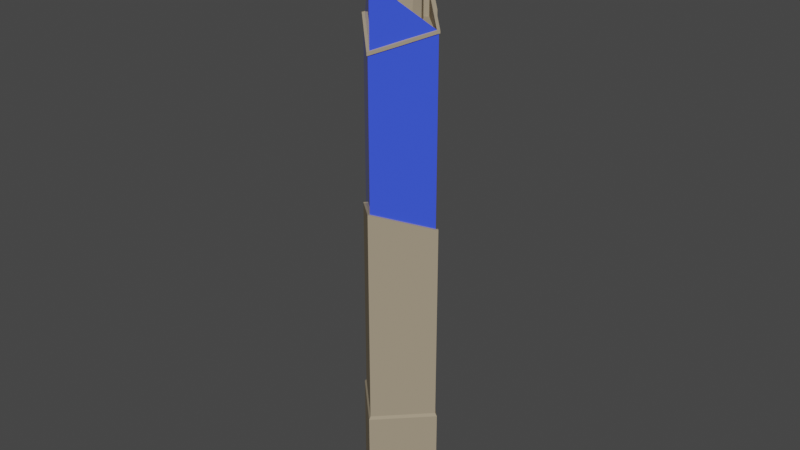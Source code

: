 # Source: SkyscraperWIP110619.blend  (saved by Blender 2.80.75; exported with 4.5.12 LTS)
import bpy
from mathutils import Matrix  # noqa: F401  (used for matrix-valued properties, if any)

bpy.ops.wm.read_factory_settings(use_empty=True)
scene = bpy.context.scene
scene.name = 'Scene'

# ---- collections
col_collection = bpy.data.collections.new('Collection'); scene.collection.children.link(col_collection)

# ---- materials (node trees are filled in below, after node groups)
mat_material = bpy.data.materials.new('Material')
mat_material.alpha_threshold = 0.0
mat_material.line_color = (0.0, 0.0, 0.0, 1.0)
mat_material_002 = bpy.data.materials.new('Material.002')

# ---- material node trees
mat_material.use_nodes = True; mat_material.node_tree.nodes.clear()
_N = mat_material.node_tree.nodes; _L = mat_material.node_tree.links
n0 = _N.new('ShaderNodeOutputMaterial'); n0.name = 'Material Output'; n0.location = (300, 300)
n1 = _N.new('ShaderNodeBsdfPrincipled'); n1.name = 'Principled BSDF'; n1.location = (10, 300)
n1.distribution = 'GGX'
n1.subsurface_method = 'BURLEY'
n1.inputs[0].default_value = (0.3612, 0.2983, 0.2093, 1.0)
n1.inputs[2].default_value = 1.0
n1.inputs[3].default_value = 1.45
n1.inputs[13].default_value = 0.1
n1.inputs[27].default_value = (0.0, 0.0, 0.0, 1.0)
n1.inputs[28].default_value = 1.0
_L.new(n1.outputs[0], n0.inputs[0])
n0.is_active_output = True
mat_material_002.use_nodes = True; mat_material_002.node_tree.nodes.clear()
_N = mat_material_002.node_tree.nodes; _L = mat_material_002.node_tree.links
n0 = _N.new('ShaderNodeOutputMaterial'); n0.name = 'Material Output'; n0.location = (300, 300)
n1 = _N.new('ShaderNodeBsdfPrincipled'); n1.name = 'Principled BSDF'; n1.location = (10, 300)
n1.distribution = 'GGX'
n1.subsurface_method = 'BURLEY'
n1.inputs[0].default_value = (0.04538, 0.09418, 1.0, 1.0)
n1.inputs[2].default_value = 0.0
n1.inputs[3].default_value = 1.45
n1.inputs[13].default_value = 1.0
n1.inputs[27].default_value = (0.0, 0.0, 0.0, 1.0)
n1.inputs[28].default_value = 1.0
_L.new(n1.outputs[0], n0.inputs[0])
n0.is_active_output = True

# ---- world
world_world = bpy.data.worlds.new('World'); scene.world = world_world
world_world.use_nodes = True; world_world.node_tree.nodes.clear()
_N = world_world.node_tree.nodes; _L = world_world.node_tree.links
n0 = _N.new('ShaderNodeOutputWorld'); n0.name = 'World Output'; n0.location = (300, 300)
n1 = _N.new('ShaderNodeBackground'); n1.name = 'Background'; n1.location = (10, 300)
n1.inputs[0].default_value = (0.05088, 0.05088, 0.05088, 1.0)
_L.new(n1.outputs[0], n0.inputs[0])
n0.is_active_output = True
world_world.color = (0.05088, 0.05088, 0.05088)
world_world.use_sun_shadow = False
world_world.sun_shadow_jitter_overblur = 0.0

# ---- meshes
me_cube_001 = bpy.data.meshes.new('Cube.001')
me_cube_001.from_pydata([(1.414, -5.96e-08, 0.0), (1.414, -5.96e-08, 16.97), (1.414, -5.96e-08, 3.965), (1.414, -5.96e-08, 10.81), (1.467, -0.05303, 3.965), (1.467, -0.05303, 0.0), (0.05303, -1.467, 0.0), (0.05303, -1.467, 3.965), (0.05303, -1.467, 11.39), (1.467, -0.05303, 10.81), (0.05303, 1.467, 3.965), (0.05303, 1.467, 0.0), (1.467, 0.05303, 0.0), (0.0, 1.414, 0.0), (0.0, -1.414, 0.0), (-1.414, -5.96e-08, 0.0), (-1.414, -5.96e-08, 16.97), (0.0, -1.414, 16.38), (0.0, 1.414, 3.965), (-1.414, -5.96e-08, 3.965), (0.0, -1.414, 11.39), (0.0, 1.414, 10.22), (-1.414, -5.96e-08, 10.81), (-1.467, -0.05303, 3.965), (-1.467, -0.05303, 0.0), (-0.05303, -1.467, 0.0), (-0.05303, -1.467, 3.965), (-0.05303, -1.467, 11.39), (-1.467, -0.05303, 10.81), (-0.05303, 1.467, 3.965), (-0.05303, 1.467, 0.0), (-1.467, 0.05303, 0.0), (-1.467, 0.05303, 3.965), (7.451e-09, -1.52, 11.39), (0.0, -1.52, 3.965), (0.0, -1.52, 0.0), (1.52, -3.725e-08, 0.0), (0.0, 1.52, 3.965), (0.0, 1.52, 0.0), (-1.52, -3.725e-08, 0.0), (0.0, 0.0, 0.0), (0.7071, 0.7071, 0.0), (0.7071, 0.7071, 17.26), (0.7071, 0.7071, 3.965), (0.7071, 0.7071, 10.52), (0.7601, 0.7601, 0.0), (0.7601, 0.7601, 3.965), (-0.7071, 0.7071, 0.0), (-0.7071, 0.7071, 17.26), (-0.7071, 0.7071, 3.965), (-0.7071, 0.7071, 10.52), (-0.7601, 0.7601, 0.0), (-0.7601, 0.7601, 3.965), (-0.7071, -0.7071, 0.0), (-0.7071, -0.7071, 16.67), (-0.7071, -0.7071, 11.1), (-0.7601, -0.7601, 0.0), (-0.7601, -0.7601, 3.965), (-0.7601, -0.7601, 11.1), (0.7071, -0.7071, 0.0), (0.7071, -0.7071, 16.67), (0.7071, -0.7071, 11.1), (0.7601, -0.7601, 0.0), (0.7601, -0.7601, 3.965), (0.7601, -0.7601, 11.1), (0.0, -1.414, 16.07), (1.414, -5.96e-08, 16.07), (-1.414, -5.96e-08, 16.07), (0.7071, 0.7071, 16.07), (-0.7071, 0.7071, 16.07), (-0.7071, -0.7071, 16.07), (0.7071, -0.7071, 16.07), (0.05303, 1.467, 17.55), (0.7601, 0.7601, 17.26), (0.05303, 1.467, 16.07), (0.7601, 0.7601, 16.07), (-0.05303, 1.467, 17.55), (-0.05303, 1.467, 16.07), (-3.725e-09, 1.52, 17.55), (-3.725e-09, 1.52, 16.07), (0.7071, -0.7071, 16.76), (1.414, -5.96e-08, 17.05), (0.7071, 0.7071, 17.35), (-0.6718, -0.6718, 16.78), (-0.7071, -0.7071, 16.76), (-1.414, -5.96e-08, 17.05), (-0.7071, 0.7071, 17.35), (6.623e-10, -1.344, 16.5), (0.0, -1.414, 16.47), (0.6718, -0.6718, 16.78), (0.0, 1.414, 17.64), (0.05303, 1.467, 17.64), (-0.05303, 1.467, 17.64), (-3.725e-09, 1.52, 17.64), (-1.344, -5.994e-08, 17.05), (-0.6718, 0.6718, 17.33), (6.623e-10, 1.344, 17.61), (0.6718, 0.6718, 17.33), (1.344, -5.994e-08, 17.05), (1.503, -0.08839, 3.865), (1.503, -0.08839, 0.0), (0.7955, -0.7955, 0.0), (0.08839, -1.503, 3.865), (0.08839, -1.503, 0.0), (0.7955, -0.7955, 3.865), (0.03536, -1.556, 3.865), (0.03536, -1.556, 0.0), (1.556, -0.03536, 0.0), (1.556, -0.03536, 3.865), (-1.503, -0.08839, 3.865), (-1.503, -0.08839, 0.0), (-0.7955, -0.7955, 0.0), (-0.08839, -1.503, 3.865), (-0.08839, -1.503, 0.0), (-0.7955, -0.7955, 3.865), (-0.03536, -1.556, 3.865), (-0.03536, -1.556, 0.0), (-1.556, -0.03536, 3.865), (-1.556, -0.03536, 0.0), (2.235e-08, -1.591, 3.865), (2.235e-08, -1.591, 0.0), (1.591, -2.98e-08, 0.0), (1.556, 0.03536, 0.0), (0.08839, 1.503, 3.865), (0.08839, 1.503, 0.0), (0.7955, 0.7955, 0.0), (1.503, 0.08839, 3.865), (1.503, 0.08839, 0.0), (0.7955, 0.7955, 3.865), (1.556, 0.03536, 3.865), (0.03536, 1.556, 0.0), (0.03536, 1.556, 3.865), (1.591, -2.98e-08, 3.865), (0.0, 1.591, 3.865), (-0.03536, 1.556, 3.865), (-1.556, 0.03536, 3.865), (-1.591, -5.588e-08, 3.865), (-0.08839, 1.503, 3.865), (-0.08839, 1.503, 0.0), (-0.7955, 0.7955, 0.0), (-1.503, 0.08839, 3.865), (-1.503, 0.08839, 0.0), (-0.7955, 0.7955, 3.865), (-0.03536, 1.556, 0.0), (-1.556, 0.03536, 0.0), (-1.591, -5.588e-08, 0.0), (0.0, 1.591, 0.0), (0.0, -5.994e-08, 17.05), (6.623e-10, -1.344, 18.52), (-0.6718, -0.6718, 17.79), (0.6718, -0.6718, 17.79), (-0.6718, 0.6718, 16.88), (-1.344, -5.96e-08, 16.88), (6.623e-10, 1.344, 16.88), (0.6718, 0.6718, 16.88), (1.344, -5.96e-08, 16.88), (0.0, -5.96e-08, 16.88), (0.0, 0.6718, 16.88), (4.016e-08, 1.073, 16.88), (0.1791, 0.7558, 16.88), (-0.1791, 0.7558, 16.88), (0.0, 0.7557, 16.88), (2.607e-08, 1.055, 20.97), (0.03775, 0.9879, 20.96), (-0.03775, 0.9879, 20.96), (1.26e-10, 0.9879, 20.97), (1.414, -5.96e-08, 15.27), (0.0, -1.414, 15.86), (0.0, 1.414, 14.69), (-1.414, -5.96e-08, 15.27), (0.7071, 0.7071, 14.98), (-0.7071, 0.7071, 14.98), (-0.7071, -0.7071, 15.57), (0.7071, -0.7071, 15.57), (-0.7601, 0.7601, 16.07), (-0.7601, 0.7601, 14.98), (-0.05303, 1.467, 14.69), (0.7601, 0.7601, 14.98), (0.05303, 1.467, 14.69), (7.451e-09, 1.52, 14.69), (2.98e-10, -0.6526, 17.77), (1.599e-14, -0.04798, 17.11), (-1.209, -0.04798, 17.11), (0.6046, -0.6526, 17.77), (5.96e-10, -1.257, 18.43), (1.209, -0.04798, 17.11), (-0.6046, -0.6526, 17.77), (0.7601, 0.7601, 17.35), (-0.7601, 0.7601, 17.26), (-0.7601, 0.7601, 17.35), (0.7336, 0.7336, 16.07), (-0.02652, 1.494, 17.55), (-0.02652, 1.494, 16.07), (0.02652, 1.441, 17.64), (-0.02652, 1.494, 17.64), (0.02652, 1.441, 14.69), (0.7336, 0.7336, 14.98), (-0.02652, 1.494, 14.69), (-0.7336, 0.7336, 17.26), (0.02652, 1.494, 16.07), (0.02652, 1.494, 17.55), (-0.02652, 1.441, 17.64), (-0.7336, 0.7336, 17.35), (0.02652, 1.494, 17.64), (-0.7336, 0.7336, 16.07), (-0.02652, 1.441, 14.69), (-0.7336, 0.7336, 14.98), (0.02652, 1.494, 14.69), (1.863e-09, 1.467, 14.69), (-3.725e-09, 1.467, 17.64), (-1.441, 0.02652, 17.05), (-1.441, 0.02652, 16.97), (-1.441, -0.02652, 16.97), (-1.441, -0.02652, 17.05), (-0.02652, -1.441, 16.47), (-0.02652, -1.441, 16.38), (-0.7336, -0.7336, 16.67), (-0.7336, -0.7336, 16.76), (-1.467, -6.892e-08, 16.97), (-1.467, -6.892e-08, 17.05), (0.02652, -1.441, 16.38), (0.02652, -1.441, 16.47), (1.441, -0.02652, 16.97), (0.7336, -0.7336, 16.67), (1.441, -0.02652, 17.05), (0.7336, -0.7336, 16.76), (-1.863e-09, -1.467, 16.47), (-1.863e-09, -1.467, 16.38), (0.7336, 0.7336, 17.35), (0.7336, 0.7336, 17.26), (1.441, 0.02652, 16.97), (1.441, 0.02652, 17.05), (1.467, -6.333e-08, 16.97), (1.467, -6.333e-08, 17.05), (1.467, 0.05303, 3.965), (1.467, 0.05303, 10.81), (1.52, -7.823e-08, 3.965), (1.52, -7.823e-08, 10.81), (-1.467, 0.05303, 10.81), (-1.52, -1.08e-07, 3.965), (-1.52, -1.08e-07, 10.81)], [], [(44, 43, 18, 21), (43, 2, 234, 46), (170, 68, 66, 166), (6, 62, 101, 103), (64, 63, 4, 9), (61, 20, 8, 64), (59, 0, 5, 62), (9, 4, 236, 237), (115, 119, 34), (41, 13, 11, 45), (76, 188, 189, 92), (13, 41, 0, 40), (173, 71, 65, 167), (50, 21, 18, 49), (49, 52, 32, 19), (166, 66, 71, 173), (56, 25, 113, 111), (58, 28, 23, 57), (55, 58, 27, 20), (53, 56, 24, 15), (19, 23, 239, 32), (119, 105, 34), (47, 51, 30, 13), (13, 40, 15, 47), (33, 27, 26, 34), (39, 118, 145, 144), (8, 33, 34, 7), (63, 7, 102, 104), (8, 20, 27, 33), (6, 35, 25, 14), (12, 45, 125, 127), (62, 5, 100, 101), (31, 39, 144, 141), (46, 234, 126, 128), (118, 117, 136, 145), (34, 26, 112, 115), (10, 37, 29, 18), (5, 0, 12, 36), (11, 13, 30, 38), (24, 39, 31, 15), (40, 14, 53, 15), (14, 40, 0, 59), (73, 72, 91, 187), (0, 41, 45, 12), (37, 10, 123, 131), (18, 43, 46, 10), (3, 2, 43, 44), (167, 65, 70, 172), (15, 31, 51, 47), (32, 52, 142, 140), (18, 29, 52, 49), (22, 50, 49, 19), (172, 70, 67, 169), (14, 25, 56, 53), (22, 28, 58, 55), (27, 58, 57, 26), (23, 239, 117, 109), (169, 67, 69, 171), (14, 59, 62, 6), (3, 61, 64, 9), (8, 7, 63, 64), (36, 12, 127, 122), (1, 60, 71, 66), (16, 67, 70, 54), (229, 190, 75, 73), (54, 70, 65, 17), (48, 69, 67, 16), (60, 17, 65, 71), (42, 1, 66, 68), (72, 73, 75, 74), (175, 174, 77, 176), (76, 77, 174, 188), (204, 198, 188, 174), (192, 77, 76, 191), (199, 79, 78, 200), (229, 73, 187, 228), (150, 98, 185, 183), (147, 98, 155, 156), (98, 97, 154, 155), (90, 86, 95, 96), (84, 88, 87, 83), (88, 80, 89, 87), (80, 81, 98, 89), (202, 201, 92, 189), (193, 228, 187, 91), (209, 194, 92, 201), (82, 90, 96, 97), (81, 82, 97, 98), (85, 84, 83, 94), (86, 85, 94, 95), (191, 76, 92, 194), (200, 78, 93, 203), (101, 104, 102, 103), (102, 105, 106, 103), (100, 107, 108, 99), (100, 99, 104, 101), (236, 4, 99, 108), (106, 105, 119, 120), (4, 63, 104, 99), (7, 34, 105, 102), (5, 36, 107, 100), (35, 6, 103, 106), (111, 113, 112, 114), (115, 112, 113, 116), (109, 117, 118, 110), (110, 111, 114, 109), (115, 116, 120, 119), (25, 35, 116, 113), (24, 56, 111, 110), (35, 106, 120, 116), (26, 57, 114, 112), (57, 23, 109, 114), (236, 108, 132), (39, 24, 110, 118), (125, 128, 126, 127), (122, 127, 126, 129), (124, 130, 131, 123), (124, 123, 128, 125), (122, 129, 132, 121), (234, 236, 129, 126), (10, 46, 128, 123), (11, 38, 130, 124), (45, 11, 124, 125), (107, 36, 122, 121), (130, 38, 143, 146), (108, 107, 121, 132), (139, 141, 140, 142), (135, 144, 145, 136), (143, 138, 137, 134), (135, 140, 141, 144), (138, 139, 142, 137), (143, 134, 133, 146), (239, 32, 140, 135), (132, 129, 236), (51, 31, 141, 139), (131, 130, 146, 133), (29, 37, 134, 137), (52, 29, 137, 142), (30, 51, 139, 138), (38, 30, 138, 143), (117, 239, 136), (135, 136, 239), (134, 37, 133), (37, 131, 133), (98, 150, 89), (94, 149, 186, 182), (148, 150, 183, 184), (149, 148, 184, 186), (87, 89, 150, 148), (83, 87, 148, 149), (94, 83, 149), (95, 94, 152, 151), (152, 156, 157, 151), (154, 157, 156, 155), (154, 153, 158, 159), (97, 96, 153, 154), (157, 154, 159, 161), (96, 95, 151, 153), (94, 147, 156, 152), (159, 158, 162, 163), (161, 159, 163, 165), (151, 157, 161, 160), (153, 151, 160, 158), (163, 162, 165), (164, 165, 162), (160, 161, 165, 164), (158, 160, 164, 162), (44, 21, 168, 170), (3, 166, 173, 61), (61, 173, 167, 20), (22, 55, 172, 169), (55, 20, 167, 172), (3, 44, 170, 166), (50, 171, 168, 21), (22, 169, 171, 50), (205, 206, 175, 176), (206, 204, 174, 175), (196, 195, 178, 177), (190, 196, 177, 75), (75, 177, 178, 74), (199, 74, 178, 207), (192, 79, 179, 197), (208, 207, 178, 195), (183, 185, 181, 180), (184, 183, 180), (181, 182, 186, 180), (180, 186, 184), (98, 147, 181, 185), (147, 94, 182, 181), (202, 189, 188, 198), (205, 208, 195, 168), (77, 192, 197, 176), (68, 170, 196, 190), (170, 168, 195, 196), (78, 191, 194, 93), (203, 93, 194, 209), (90, 82, 228, 193), (79, 192, 191, 78), (42, 68, 190, 229), (91, 203, 209, 193), (176, 197, 208, 205), (197, 179, 207, 208), (79, 199, 207, 179), (171, 69, 204, 206), (168, 171, 206, 205), (72, 200, 203, 91), (193, 209, 201, 90), (86, 90, 201, 202), (74, 199, 200, 72), (69, 48, 198, 204), (212, 218, 211, 16), (213, 85, 210, 219), (48, 16, 211, 198), (85, 86, 202, 210), (221, 88, 214, 226), (220, 227, 215, 17), (54, 17, 215, 216), (84, 85, 213, 217), (88, 84, 217, 214), (16, 54, 216, 212), (222, 232, 233, 224), (230, 232, 222, 1), (231, 81, 224, 233), (222, 224, 225, 223), (80, 88, 221, 225), (17, 60, 223, 220), (81, 80, 225, 224), (60, 1, 222, 223), (232, 230, 231, 233), (229, 228, 231, 230), (82, 81, 231, 228), (1, 42, 229, 230), (223, 225, 221, 220), (227, 220, 221, 226), (215, 214, 217, 216), (227, 226, 214, 215), (213, 212, 216, 217), (213, 219, 218, 212), (210, 202, 198, 211), (218, 219, 210, 211), (234, 235, 237, 236), (2, 3, 235, 234), (4, 2, 234, 236), (3, 9, 237, 235), (32, 239, 240, 238), (22, 19, 32, 238), (28, 22, 238, 240), (23, 28, 240, 239)])
me_cube_001.polygons.foreach_set('material_index', [1, 0, 1, 0, 0, 0, 0, 0, 0, 0, 0, 0, 1, 1, 0, 1, 0, 0, 0, 0, 0, 0, 0, 0, 0, 0, 0, 0, 0, 0, 0, 0, 0, 0, 0, 0, 0, 0, 0, 0, 0, 0, 0, 0, 0, 0, 1, 1, 0, 0, 0, 1, 1, 0, 0, 0, 0, 1, 0, 0, 0, 0, 1, 1, 0, 1, 1, 1, 1, 0, 0, 0, 0, 0, 0, 0, 1, 1, 0, 0, 0, 0, 0, 0, 0, 0, 0, 0, 0, 0, 0, 0, 0, 0, 0, 0, 0, 0, 0, 0, 0, 0, 0, 0, 0, 0, 0, 0, 0, 0, 0, 0, 0, 0, 0, 0, 0, 0, 0, 0, 0, 0, 0, 0, 0, 0, 0, 0, 0, 0, 0, 0, 0, 0, 0, 0, 0, 0, 0, 0, 0, 0, 0, 0, 1, 1, 1, 1, 1, 1, 1, 0, 0, 0, 0, 0, 0, 0, 1, 0, 0, 0, 0, 0, 0, 0, 0, 1, 1, 1, 1, 1, 1, 1, 1, 0, 0, 0, 0, 0, 0, 0, 0, 1, 1, 1, 1, 1, 1, 0, 0, 0, 0, 0, 0, 0, 0, 0, 0, 0, 0, 0, 0, 0, 0, 0, 0, 0, 0, 0, 0, 0, 0, 0, 0, 0, 0, 0, 0, 0, 0, 0, 0, 0, 0, 0, 0, 0, 0, 0, 0, 0, 0, 0, 0, 0, 0, 0, 0, 0, 0, 0, 0, 0, 0, 0, 0, 0])
_uv = me_cube_001.uv_layers.new(name='UVMap')
_uv.uv.foreach_set('vector', [0.2895, 0.6873, 0.467, 0.375, 0.4853, 0.25, 0.25, 0.73, 0.467, 0.375, 0.4487, 0.5, 0.4487, 0.5, 0.467, 0.375, 0.0, 0.0, 0.2895, 0.6446, 0.3289, 0.6446, 0.0, 0.0, 0.375, 0.75, 0.375, 0.625, 0.375, 0.625, 0.375, 0.75, 0.2895, 0.6019, 0.4304, 0.625, 0.4487, 0.5, 0.3289, 0.6446, 0.2895, 0.6019, 0.25, 0.5592, 0.25, 0.5592, 0.2895, 0.6019, 0.375, 0.625, 0.375, 0.5, 0.375, 0.5, 0.375, 0.625, 0.3289, 0.6446, 0.4487, 0.5, 0.4487, 0.5, 0.3289, 0.6446, 0.3311, 0.6546, 0.3936, 0.75, 0.3311, 0.6546, 0.25, 0.5, 0.125, 0.5, 0.125, 0.5, 0.25, 0.5, 0.25, 0.5592, 0.2895, 0.6019, 0.2895, 0.6019, 0.25, 0.5592, 0.125, 0.5, 0.25, 0.5, 0.375, 0.5, 0.25, 0.625, 0.0, 0.0, 0.2895, 0.6446, 0.25, 0.6446, 0.0, 0.0, 0.2895, 0.6873, 0.25, 0.73, 0.4853, 0.25, 0.467, 0.375, 0.467, 0.375, 0.467, 0.375, 0.4487, 0.5, 0.4487, 0.5, 0.0, 0.0, 0.3289, 0.6446, 0.2895, 0.6446, 0.0, 0.0, 0.375, 0.625, 0.375, 0.75, 0.375, 0.75, 0.375, 0.625, 0.2895, 0.6019, 0.3289, 0.6446, 0.4487, 0.5, 0.4304, 0.625, 0.2895, 0.6019, 0.2895, 0.6019, 0.25, 0.5592, 0.25, 0.5592, 0.375, 0.625, 0.375, 0.625, 0.375, 0.5, 0.375, 0.5, 0.4487, 0.5, 0.4487, 0.5, 0.4487, 0.5, 0.4487, 0.5, 0.3936, 0.75, 0.3311, 0.6546, 0.3311, 0.6546, 0.25, 0.5, 0.25, 0.5, 0.125, 0.5, 0.125, 0.5, 0.125, 0.5, 0.25, 0.625, 0.375, 0.5, 0.25, 0.5, 0.3311, 0.6546, 0.4121, 0.75, 0.4121, 0.75, 0.3311, 0.6546, 0.4119, 0.5, 0.4119, 0.5, 0.4119, 0.5, 0.4119, 0.5, 0.25, 0.5592, 0.3311, 0.6546, 0.3311, 0.6546, 0.25, 0.5592, 0.4304, 0.625, 0.4121, 0.75, 0.4121, 0.75, 0.4304, 0.625, 0.25, 0.5592, 0.25, 0.5592, 0.4121, 0.75, 0.3311, 0.6546, 0.4121, 0.75, 0.3936, 0.75, 0.375, 0.75, 0.375, 0.75, 0.375, 0.5, 0.25, 0.5, 0.25, 0.5, 0.375, 0.5, 0.375, 0.625, 0.375, 0.5, 0.375, 0.5, 0.375, 0.625, 0.375, 0.5, 0.4119, 0.5, 0.4119, 0.5, 0.375, 0.5, 0.467, 0.375, 0.4487, 0.5, 0.4487, 0.5, 0.467, 0.375, 0.4119, 0.5, 0.4119, 0.5, 0.4119, 0.5, 0.4119, 0.5, 0.3311, 0.6546, 0.4121, 0.75, 0.4121, 0.75, 0.3311, 0.6546, 0.375, 0.25, 0.4302, 0.25, 0.4853, 0.25, 0.4853, 0.25, 0.375, 0.5, 0.375, 0.5, 0.4487, 0.5, 0.4119, 0.5, 0.375, 0.25, 0.125, 0.5, 0.4853, 0.25, 0.4302, 0.25, 0.4487, 0.5, 0.4119, 0.5, 0.375, 0.5, 0.375, 0.5, 0.25, 0.625, 0.375, 0.75, 0.375, 0.625, 0.375, 0.5, 0.375, 0.75, 0.25, 0.625, 0.375, 0.5, 0.375, 0.625, 0.2895, 0.6019, 0.25, 0.5592, 0.25, 0.5592, 0.2895, 0.6019, 0.375, 0.5, 0.25, 0.5, 0.25, 0.5, 0.375, 0.5, 0.4302, 0.25, 0.375, 0.25, 0.375, 0.25, 0.4302, 0.25, 0.4853, 0.25, 0.467, 0.375, 0.467, 0.375, 0.4853, 0.25, 0.3289, 0.6446, 0.4487, 0.5, 0.467, 0.375, 0.2895, 0.6873, 0.0, 0.0, 0.25, 0.6446, 0.2895, 0.6446, 0.0, 0.0, 0.375, 0.5, 0.375, 0.5, 0.25, 0.5, 0.25, 0.5, 0.4487, 0.5, 0.467, 0.375, 0.467, 0.375, 0.4487, 0.5, 0.4853, 0.25, 0.4853, 0.25, 0.467, 0.375, 0.467, 0.375, 0.3289, 0.6446, 0.2895, 0.6873, 0.467, 0.375, 0.4487, 0.5, 0.0, 0.0, 0.2895, 0.6446, 0.3289, 0.6446, 0.0, 0.0, 0.375, 0.75, 0.375, 0.75, 0.375, 0.625, 0.375, 0.625, 0.3289, 0.6446, 0.3289, 0.6446, 0.2895, 0.6019, 0.2895, 0.6019, 0.25, 0.5592, 0.2895, 0.6019, 0.4304, 0.625, 0.4121, 0.75, 0.4487, 0.5, 0.4119, 0.5, 0.4119, 0.5, 0.4487, 0.5, 0.0, 0.0, 0.3289, 0.6446, 0.2895, 0.6446, 0.0, 0.0, 0.375, 0.75, 0.375, 0.625, 0.375, 0.625, 0.375, 0.75, 0.3289, 0.6446, 0.2895, 0.6019, 0.2895, 0.6019, 0.3289, 0.6446, 0.25, 0.5592, 0.4121, 0.75, 0.4304, 0.625, 0.2895, 0.6019, 0.4119, 0.5, 0.4487, 0.5, 0.4487, 0.5, 0.4119, 0.5, 0.3289, 0.6446, 0.2895, 0.6873, 0.2895, 0.6446, 0.3289, 0.6446, 0.3289, 0.6446, 0.3289, 0.6446, 0.2895, 0.6446, 0.2895, 0.6873, 0.2895, 0.6019, 0.2895, 0.6446, 0.2895, 0.6446, 0.2895, 0.6019, 0.2895, 0.6873, 0.2895, 0.6446, 0.25, 0.6446, 0.25, 0.73, 0.2895, 0.6019, 0.2895, 0.6446, 0.3289, 0.6446, 0.3289, 0.6446, 0.2895, 0.6873, 0.25, 0.73, 0.25, 0.6446, 0.2895, 0.6446, 0.2895, 0.6019, 0.3289, 0.6446, 0.3289, 0.6446, 0.2895, 0.6446, 0.25, 0.5592, 0.2895, 0.6019, 0.2895, 0.6446, 0.25, 0.6446, 0.0, 0.0, 0.2895, 0.6446, 0.25, 0.6446, 0.0, 0.0, 0.25, 0.5592, 0.25, 0.6446, 0.2895, 0.6446, 0.2895, 0.6019, 0.2895, 0.6446, 0.2895, 0.6019, 0.2895, 0.6019, 0.2895, 0.6446, 0.25, 0.5805, 0.25, 0.5592, 0.25, 0.5592, 0.25, 0.5805, 0.25, 0.6232, 0.25, 0.6019, 0.25, 0.6019, 0.25, 0.6232, 0.2895, 0.6019, 0.2895, 0.6019, 0.2895, 0.6019, 0.2895, 0.6019, 0.1645, 0.3223, 0.3289, 0.6446, 0.3289, 0.6446, 0.1645, 0.3223, 0.3289, 0.6446, 0.3289, 0.6446, 0.3289, 0.6446, 0.3289, 0.6446, 0.3289, 0.6446, 0.2895, 0.6019, 0.2895, 0.6019, 0.3289, 0.6446, 0.25, 0.5592, 0.2895, 0.6019, 0.2895, 0.6019, 0.25, 0.5592, 0.2895, 0.6873, 0.25, 0.73, 0.25, 0.73, 0.2895, 0.6873, 0.25, 0.73, 0.2895, 0.6873, 0.2895, 0.6873, 0.25, 0.73, 0.2895, 0.6873, 0.3289, 0.6446, 0.3289, 0.6446, 0.2895, 0.6873, 0.2895, 0.6019, 0.25, 0.5592, 0.25, 0.5592, 0.2895, 0.6019, 0.25, 0.5592, 0.2895, 0.6019, 0.2895, 0.6019, 0.25, 0.5592, 0.25, 0.5912, 0.25, 0.5805, 0.25, 0.5592, 0.25, 0.5592, 0.2895, 0.6019, 0.25, 0.5592, 0.25, 0.5592, 0.2895, 0.6019, 0.3289, 0.6446, 0.2895, 0.6019, 0.2895, 0.6019, 0.3289, 0.6446, 0.3289, 0.6446, 0.2895, 0.6873, 0.2895, 0.6873, 0.3289, 0.6446, 0.2895, 0.6019, 0.3289, 0.6446, 0.3289, 0.6446, 0.2895, 0.6019, 0.25, 0.5805, 0.25, 0.5592, 0.25, 0.5592, 0.25, 0.5805, 0.25, 0.6232, 0.25, 0.6019, 0.25, 0.6019, 0.25, 0.6232, 0.375, 0.625, 0.4304, 0.625, 0.4121, 0.75, 0.375, 0.75, 0.4121, 0.75, 0.3936, 0.75, 0.3936, 0.75, 0.4121, 0.75, 0.375, 0.5, 0.4119, 0.5, 0.4119, 0.5, 0.375, 0.5, 0.375, 0.5, 0.4487, 0.5, 0.4304, 0.625, 0.375, 0.625, 0.4119, 0.5, 0.375, 0.5, 0.375, 0.5, 0.4119, 0.5, 0.3936, 0.75, 0.3936, 0.75, 0.3936, 0.75, 0.3936, 0.75, 0.4487, 0.5, 0.4304, 0.625, 0.4304, 0.625, 0.4487, 0.5, 0.25, 0.5592, 0.3311, 0.6546, 0.3311, 0.6546, 0.25, 0.5592, 0.375, 0.5, 0.4119, 0.5, 0.4119, 0.5, 0.375, 0.5, 0.3936, 0.75, 0.4121, 0.75, 0.4121, 0.75, 0.3936, 0.75, 0.375, 0.625, 0.375, 0.75, 0.4121, 0.75, 0.4304, 0.625, 0.3936, 0.75, 0.375, 0.75, 0.375, 0.75, 0.3936, 0.75, 0.4487, 0.5, 0.4119, 0.5, 0.4119, 0.5, 0.4487, 0.5, 0.375, 0.5, 0.375, 0.625, 0.4304, 0.625, 0.4487, 0.5, 0.3936, 0.75, 0.3936, 0.75, 0.3936, 0.75, 0.3936, 0.75, 0.375, 0.75, 0.3936, 0.75, 0.3936, 0.75, 0.375, 0.75, 0.375, 0.5, 0.375, 0.625, 0.375, 0.625, 0.375, 0.5, 0.3936, 0.75, 0.3936, 0.75, 0.3936, 0.75, 0.3936, 0.75, 0.4121, 0.75, 0.4304, 0.625, 0.4304, 0.625, 0.4121, 0.75, 0.4304, 0.625, 0.4487, 0.5, 0.4487, 0.5, 0.4304, 0.625, 0.4119, 0.5, 0.4119, 0.5, 0.4119, 0.5, 0.4119, 0.5, 0.4487, 0.5, 0.4487, 0.5, 0.4119, 0.5, 0.375, 0.375, 0.467, 0.375, 0.4487, 0.5, 0.375, 0.5, 0.4119, 0.5, 0.4487, 0.5, 0.4487, 0.5, 0.4119, 0.5, 0.375, 0.25, 0.4302, 0.25, 0.4302, 0.25, 0.375, 0.25, 0.375, 0.25, 0.4853, 0.25, 0.467, 0.375, 0.375, 0.375, 0.4119, 0.5, 0.4119, 0.5, 0.4119, 0.5, 0.4119, 0.5, 0.4487, 0.5, 0.4119, 0.5, 0.4119, 0.5, 0.4487, 0.5, 0.4853, 0.25, 0.467, 0.375, 0.467, 0.375, 0.4853, 0.25, 0.375, 0.25, 0.4302, 0.25, 0.4302, 0.25, 0.375, 0.25, 0.25, 0.5, 0.125, 0.5, 0.125, 0.5, 0.25, 0.5, 0.4119, 0.5, 0.4119, 0.5, 0.4119, 0.5, 0.4119, 0.5, 0.4302, 0.25, 0.4302, 0.25, 0.4302, 0.25, 0.4302, 0.25, 0.4119, 0.5, 0.4119, 0.5, 0.4119, 0.5, 0.4119, 0.5, 0.375, 0.375, 0.375, 0.5, 0.4487, 0.5, 0.467, 0.375, 0.4119, 0.5, 0.4119, 0.5, 0.4119, 0.5, 0.4119, 0.5, 0.4302, 0.25, 0.4853, 0.25, 0.4853, 0.25, 0.4302, 0.25, 0.4119, 0.5, 0.375, 0.5, 0.375, 0.5, 0.4119, 0.5, 0.375, 0.25, 0.375, 0.375, 0.467, 0.375, 0.4853, 0.25, 0.4302, 0.25, 0.4302, 0.25, 0.4302, 0.25, 0.4302, 0.25, 0.4119, 0.5, 0.375, 0.5, 0.375, 0.5, 0.4119, 0.5, 0.4119, 0.5, 0.4119, 0.5, 0.4119, 0.5, 0.25, 0.5, 0.375, 0.5, 0.375, 0.5, 0.25, 0.5, 0.4302, 0.25, 0.4302, 0.25, 0.4302, 0.25, 0.4302, 0.25, 0.4853, 0.25, 0.4302, 0.25, 0.4302, 0.25, 0.4853, 0.25, 0.467, 0.375, 0.4853, 0.25, 0.4853, 0.25, 0.467, 0.375, 0.125, 0.5, 0.25, 0.5, 0.25, 0.5, 0.125, 0.5, 0.4302, 0.25, 0.4853, 0.25, 0.4853, 0.25, 0.4302, 0.25, 0.4119, 0.5, 0.4119, 0.5, 0.4119, 0.5, 0.4119, 0.5, 0.4119, 0.5, 0.4119, 0.5, 0.4302, 0.25, 0.4302, 0.25, 0.4302, 0.25, 0.4302, 0.25, 0.4302, 0.25, 0.4302, 0.25, 0.3289, 0.6446, 0.1645, 0.3223, 0.2895, 0.6873, 0.3289, 0.6446, 0.1645, 0.3223, 0.1645, 0.3223, 0.3289, 0.6446, 0.0, 0.0, 0.1645, 0.3223, 0.1645, 0.3223, 0.0, 0.0, 0.1645, 0.3223, 0.0, 0.0, 0.0, 0.0, 0.1645, 0.3223, 0.25, 0.73, 0.2895, 0.6873, 0.1645, 0.3223, 0.0, 0.0, 0.2895, 0.6873, 0.25, 0.73, 0.0, 0.0, 0.1645, 0.3223, 0.3289, 0.6446, 0.2895, 0.6873, 0.1645, 0.3223, 0.2895, 0.6019, 0.3289, 0.6446, 0.3289, 0.6446, 0.2895, 0.6019, 0.3289, 0.6446, 0.3289, 0.6446, 0.2895, 0.6019, 0.2895, 0.6019, 0.2895, 0.6019, 0.2895, 0.6019, 0.3289, 0.6446, 0.3289, 0.6446, 0.2895, 0.6019, 0.25, 0.5592, 0.25, 0.5592, 0.2895, 0.6019, 0.2895, 0.6019, 0.25, 0.5592, 0.25, 0.5592, 0.2895, 0.6019, 0.2895, 0.6019, 0.2895, 0.6019, 0.2895, 0.6019, 0.2895, 0.6019, 0.25, 0.5592, 0.2895, 0.6019, 0.2895, 0.6019, 0.25, 0.5592, 0.3289, 0.6446, 0.3289, 0.6446, 0.3289, 0.6446, 0.3289, 0.6446, 0.2895, 0.6019, 0.25, 0.5592, 0.25, 0.5592, 0.2895, 0.6019, 0.2895, 0.6019, 0.2895, 0.6019, 0.2895, 0.6019, 0.2895, 0.6019, 0.2895, 0.6019, 0.2895, 0.6019, 0.2895, 0.6019, 0.2895, 0.6019, 0.25, 0.5592, 0.2895, 0.6019, 0.2895, 0.6019, 0.25, 0.5592, 0.2895, 0.6019, 0.25, 0.5592, 0.2895, 0.6019, 0.2895, 0.6019, 0.2895, 0.6019, 0.25, 0.5592, 0.2895, 0.6019, 0.2895, 0.6019, 0.2895, 0.6019, 0.2895, 0.6019, 0.25, 0.5592, 0.2895, 0.6019, 0.2895, 0.6019, 0.25, 0.5592, 0.2895, 0.6873, 0.25, 0.73, 0.0, 0.0, 0.0, 0.0, 0.3289, 0.6446, 0.0, 0.0, 0.0, 0.0, 0.2895, 0.6019, 0.2895, 0.6019, 0.0, 0.0, 0.0, 0.0, 0.25, 0.5592, 0.3289, 0.6446, 0.2895, 0.6019, 0.0, 0.0, 0.0, 0.0, 0.2895, 0.6019, 0.25, 0.5592, 0.0, 0.0, 0.0, 0.0, 0.3289, 0.6446, 0.2895, 0.6873, 0.0, 0.0, 0.0, 0.0, 0.2895, 0.6873, 0.0, 0.0, 0.0, 0.0, 0.25, 0.73, 0.3289, 0.6446, 0.0, 0.0, 0.0, 0.0, 0.2895, 0.6873, 0.0, 0.0, 0.0, 0.0, 0.0, 0.0, 0.0, 0.0, 0.0, 0.0, 0.2895, 0.6446, 0.2895, 0.6446, 0.0, 0.0, 0.0, 0.0, 0.0, 0.0, 0.0, 0.0, 0.0, 0.0, 0.2895, 0.6446, 0.0, 0.0, 0.0, 0.0, 0.2895, 0.6446, 0.2895, 0.6446, 0.0, 0.0, 0.0, 0.0, 0.25, 0.6446, 0.0625, 0.1611, 0.0, 0.0, 0.0, 0.0, 0.0625, 0.1611, 0.1875, 0.4834, 0.125, 0.3223, 0.125, 0.3223, 0.1875, 0.4834, 0.09375, 0.2417, 0.0625, 0.1611, 0.0, 0.0, 0.0, 0.0, 0.1645, 0.3223, 0.3289, 0.6446, 0.3289, 0.6446, 0.1645, 0.3223, 0.0, 0.0, 0.1645, 0.3223, 0.1645, 0.3223, 0.3289, 0.6446, 0.3289, 0.6446, 0.1645, 0.3223, 0.1645, 0.3223, 0.1645, 0.3223, 0.1645, 0.3223, 0.0, 0.0, 0.3289, 0.6446, 0.3289, 0.6446, 0.3289, 0.6446, 0.3289, 0.6446, 0.3289, 0.6446, 0.3289, 0.6446, 0.3289, 0.6446, 0.3289, 0.6446, 0.2895, 0.6019, 0.2895, 0.6019, 0.2895, 0.6019, 0.2895, 0.6019, 0.125, 0.3223, 0.09375, 0.2417, 0.0, 0.0, 0.0, 0.0, 0.25, 0.6446, 0.1875, 0.4834, 0.1875, 0.4834, 0.25, 0.6446, 0.2895, 0.6446, 0.0, 0.0, 0.0, 0.0, 0.2895, 0.6446, 0.0, 0.0, 0.0, 0.0, 0.0, 0.0, 0.0, 0.0, 0.25, 0.6019, 0.25, 0.5805, 0.25, 0.5805, 0.25, 0.6019, 0.25, 0.6232, 0.25, 0.6019, 0.25, 0.5805, 0.25, 0.5912, 0.25, 0.5592, 0.2895, 0.6019, 0.2895, 0.6019, 0.25, 0.5592, 0.25, 0.6019, 0.25, 0.5805, 0.25, 0.5805, 0.25, 0.6019, 0.2895, 0.6019, 0.2895, 0.6446, 0.2895, 0.6446, 0.2895, 0.6019, 0.25, 0.6446, 0.25, 0.6232, 0.25, 0.5912, 0.25, 0.6019, 0.25, 0.6446, 0.1875, 0.4834, 0.09375, 0.2417, 0.125, 0.3223, 0.1875, 0.4834, 0.125, 0.3223, 0.0625, 0.1611, 0.09375, 0.2417, 0.125, 0.3223, 0.0625, 0.1611, 0.0625, 0.1611, 0.125, 0.3223, 0.0, 0.0, 0.2895, 0.6446, 0.2895, 0.6446, 0.0, 0.0, 0.0, 0.0, 0.0, 0.0, 0.0, 0.0, 0.0, 0.0, 0.25, 0.6446, 0.25, 0.6232, 0.25, 0.6232, 0.25, 0.6446, 0.25, 0.6019, 0.25, 0.5912, 0.25, 0.5592, 0.25, 0.5592, 0.2895, 0.6019, 0.25, 0.5592, 0.25, 0.5592, 0.2895, 0.6019, 0.25, 0.6446, 0.25, 0.6232, 0.25, 0.6232, 0.25, 0.6446, 0.2895, 0.6446, 0.2895, 0.6019, 0.2895, 0.6019, 0.2895, 0.6446, 0.3289, 0.6446, 0.3289, 0.6446, 0.3289, 0.6446, 0.3289, 0.6446, 0.3289, 0.6446, 0.3289, 0.6446, 0.3289, 0.6446, 0.3289, 0.6446, 0.2895, 0.6019, 0.3289, 0.6446, 0.3289, 0.6446, 0.2895, 0.6019, 0.3289, 0.6446, 0.2895, 0.6019, 0.2895, 0.6019, 0.3289, 0.6446, 0.25, 0.73, 0.25, 0.73, 0.25, 0.73, 0.25, 0.73, 0.25, 0.73, 0.25, 0.73, 0.25, 0.73, 0.25, 0.73, 0.2895, 0.6873, 0.25, 0.73, 0.25, 0.73, 0.2895, 0.6873, 0.2895, 0.6873, 0.3289, 0.6446, 0.3289, 0.6446, 0.2895, 0.6873, 0.25, 0.73, 0.2895, 0.6873, 0.2895, 0.6873, 0.25, 0.73, 0.3289, 0.6446, 0.2895, 0.6873, 0.2895, 0.6873, 0.3289, 0.6446, 0.3289, 0.6446, 0.3289, 0.6446, 0.3289, 0.6446, 0.3289, 0.6446, 0.3289, 0.6446, 0.3289, 0.6446, 0.3289, 0.6446, 0.3289, 0.6446, 0.3289, 0.6446, 0.3289, 0.6446, 0.3289, 0.6446, 0.3289, 0.6446, 0.3289, 0.6446, 0.3289, 0.6446, 0.2895, 0.6873, 0.2895, 0.6873, 0.2895, 0.6873, 0.25, 0.73, 0.25, 0.73, 0.2895, 0.6873, 0.25, 0.73, 0.2895, 0.6873, 0.2895, 0.6873, 0.25, 0.73, 0.3289, 0.6446, 0.2895, 0.6873, 0.2895, 0.6873, 0.3289, 0.6446, 0.2895, 0.6873, 0.3289, 0.6446, 0.3289, 0.6446, 0.2895, 0.6873, 0.3289, 0.6446, 0.3289, 0.6446, 0.3289, 0.6446, 0.3289, 0.6446, 0.2895, 0.6019, 0.2895, 0.6019, 0.3289, 0.6446, 0.3289, 0.6446, 0.2895, 0.6019, 0.3289, 0.6446, 0.3289, 0.6446, 0.2895, 0.6019, 0.3289, 0.6446, 0.2895, 0.6019, 0.2895, 0.6019, 0.3289, 0.6446, 0.2895, 0.6873, 0.2895, 0.6873, 0.25, 0.73, 0.25, 0.73, 0.25, 0.73, 0.25, 0.73, 0.25, 0.73, 0.25, 0.73, 0.25, 0.73, 0.25, 0.73, 0.2895, 0.6873, 0.2895, 0.6873, 0.25, 0.73, 0.25, 0.73, 0.25, 0.73, 0.25, 0.73, 0.3289, 0.6446, 0.3289, 0.6446, 0.2895, 0.6873, 0.2895, 0.6873, 0.3289, 0.6446, 0.3289, 0.6446, 0.3289, 0.6446, 0.3289, 0.6446, 0.3289, 0.6446, 0.2895, 0.6019, 0.2895, 0.6019, 0.3289, 0.6446, 0.3289, 0.6446, 0.3289, 0.6446, 0.3289, 0.6446, 0.3289, 0.6446, 0.4487, 0.5, 0.3289, 0.6446, 0.3289, 0.6446, 0.4487, 0.5, 0.4487, 0.5, 0.3289, 0.6446, 0.3289, 0.6446, 0.4487, 0.5, 0.375, 0.5, 0.4487, 0.5, 0.4487, 0.5, 0.375, 0.5, 0.3289, 0.6446, 0.3289, 0.6446, 0.3289, 0.6446, 0.3289, 0.6446, 0.4487, 0.5, 0.4487, 0.5, 0.3289, 0.6446, 0.3289, 0.6446, 0.3289, 0.6446, 0.4487, 0.5, 0.4487, 0.5, 0.3289, 0.6446, 0.3289, 0.6446, 0.3289, 0.6446, 0.3289, 0.6446, 0.3289, 0.6446, 0.4487, 0.5, 0.3289, 0.6446, 0.3289, 0.6446, 0.4487, 0.5])
me_cube_001.materials.append(mat_material)
me_cube_001.materials.append(mat_material_002)
me_cube_001.use_remesh_preserve_volume = False
me_cube_001.use_remesh_preserve_attributes = False
me_cube_001.use_mirror_vertex_groups = False
me_cube_001.update()

# ---- objects
ob_cube = bpy.data.objects.new('Cube', me_cube_001)

# ---- transforms, parenting, visibility, modifiers, constraints
ob_cube.location = (0.0, 0.0, 0.0)
ob_cube.lineart.crease_threshold = 0.0

# ---- collection membership
col_collection.objects.link(ob_cube)

# ---- scene / render settings (as saved in the file)
scene.frame_start = 1; scene.frame_end = 250; scene.frame_set(1)
scene.render.engine = 'CYCLES'
scene.cycles.use_denoising = False
scene.cycles.samples = 128
scene.cycles.sampling_pattern = 'TABULATED_SOBOL'
scene.cycles.use_adaptive_sampling = False
scene.cycles.use_light_tree = False
scene.view_settings.view_transform = 'Filmic'
bpy.context.view_layer.update()

# ---- added for rendering (the .blend has no active camera and no usable light): camera, sun
cam_auto = bpy.data.cameras.new('AutoCamera')
cam_auto.lens = 50.0
cam_auto.sensor_width = 36.0
cam_auto.clip_end = 1000.0
ob_auto_camera = bpy.data.objects.new('AutoCamera', cam_auto)
scene.collection.objects.link(ob_auto_camera)
ob_auto_camera.location = (19.8394, -23.8072, 26.3541)
ob_auto_camera.rotation_euler = (1.09748, -7.21219e-08, 0.694738)
scene.camera = ob_auto_camera
light_auto_sun = bpy.data.lights.new('AutoSun', 'SUN')
light_auto_sun.energy = 3.0
light_auto_sun.angle = 0.0523599
ob_auto_sun = bpy.data.objects.new('AutoSun', light_auto_sun)
scene.collection.objects.link(ob_auto_sun)
ob_auto_sun.rotation_euler = (0.872665, 0.174533, 0.523599)
bpy.context.view_layer.update()

